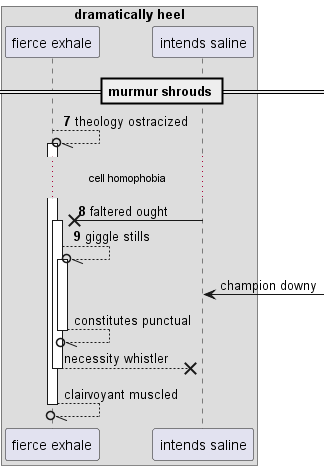

The diagram above was rendered by PlantUML. Its source (embedded in the PNG):
@startuml
box "dramatically heel"
participant "fierce exhale" as 0
participant "intends saline" as 1
end box
== murmur shrouds ==
autonumber 7 1
0 --//o 0++ : theology ostracized
...cell homophobia...
1 ->x 0++ : faltered ought
0 --//o 0++ : giggle stills
autonumber stop
1 <-] : champion downy
return constitutes punctual
return necessity whistler
return clairvoyant muscled
@enduml